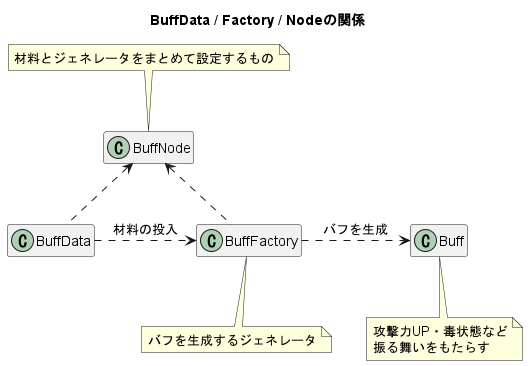

The diagram above was rendered by PlantUML. Its source (embedded in the PNG):
@startuml status_effect_buffdata
title BuffData / Factory / Nodeの関係
hide empty member

class BuffData

class BuffFactory

class Buff

class BuffNode

BuffData .right.> BuffFactory : 材料の投入
BuffFactory .right.> Buff : バフを生成
BuffNode <.. BuffData
BuffNode <.. BuffFactory

note bottom of BuffFactory
  バフを生成するジェネレータ
end note
note top of BuffNode
  材料とジェネレータをまとめて設定するもの
end note
note bottom of Buff
  攻撃力UP・毒状態など
  振る舞いをもたらす
end note
@enduml